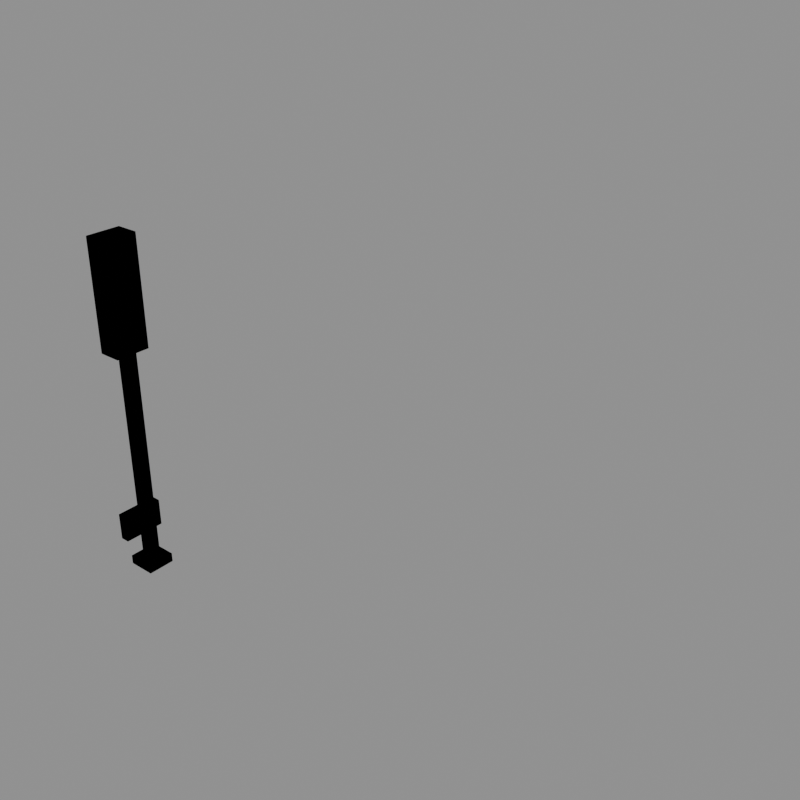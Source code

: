# Source: signal_electric_path_oneway.blend  (saved by Blender 5.2.44; exported with 4.5.12 LTS)
import bpy
from mathutils import Matrix  # noqa: F401  (used for matrix-valued properties, if any)

bpy.ops.wm.read_factory_settings(use_empty=True)
scene = bpy.context.scene
scene.name = 'model'

# ---- collections
col_red = bpy.data.collections.new('red'); scene.collection.children.link(col_red)
col_green = bpy.data.collections.new('green'); scene.collection.children.link(col_green)
col_reference = bpy.data.collections.new('reference'); scene.collection.children.link(col_reference)

# ---- materials (node trees are filled in below, after node groups)
mat_stone = bpy.data.materials.new('stone')
mat_stone.diffuse_color = (0.448, 0.4064, 0.3185, 1.0)
mat_concrete_dark = bpy.data.materials.new('concrete_dark')
mat_concrete_dark.diffuse_color = (0.1706, 0.1706, 0.1626, 1.0)
mat_roof_slate = bpy.data.materials.new('roof_slate')
mat_roof_slate.diffuse_color = (0.05497, 0.08898, 0.1128, 1.0)
mat_black = bpy.data.materials.new('black')
mat_black.diffuse_color = (0.007194, 0.007194, 0.00854, 1.0)
mat_leaf_dark = bpy.data.materials.new('leaf_dark')
mat_leaf_dark.diffuse_color = (0.01739, 0.08898, 0.02452, 1.0)
mat_signal_red = bpy.data.materials.new('signal_red')
mat_signal_red.diffuse_color = (0.6921, 0.01341, 0.01002, 1.0)
mat_plaster_white = bpy.data.materials.new('plaster_white')
mat_plaster_white.diffuse_color = (0.7874, 0.7678, 0.6921, 1.0)
mat_signal_green = bpy.data.materials.new('signal_green')
mat_signal_green.diffuse_color = (0.01961, 0.6038, 0.05088, 1.0)
mat_brick_dark = bpy.data.materials.new('brick_dark')
mat_brick_dark.diffuse_color = (0.233, 0.04696, 0.02198, 1.0)

# ---- material node trees
mat_stone.use_nodes = True; mat_stone.node_tree.nodes.clear()
_N = mat_stone.node_tree.nodes; _L = mat_stone.node_tree.links
n0 = _N.new('ShaderNodeBsdfPrincipled'); n0.name = 'Principled BSDF'; n0.location = (-200, 100)
n0.inputs[0].default_value = (0.448, 0.4064, 0.3185, 1.0)
n0.inputs[2].default_value = 1.0
n0.inputs[10].default_value = 0.005
n1 = _N.new('ShaderNodeOutputMaterial'); n1.name = 'Material Output'; n1.location = (200, 100)
_L.new(n0.outputs[0], n1.inputs[0])
n1.is_active_output = True
mat_concrete_dark.use_nodes = True; mat_concrete_dark.node_tree.nodes.clear()
_N = mat_concrete_dark.node_tree.nodes; _L = mat_concrete_dark.node_tree.links
n0 = _N.new('ShaderNodeBsdfPrincipled'); n0.name = 'Principled BSDF'; n0.location = (-200, 100)
n0.inputs[0].default_value = (0.1706, 0.1706, 0.1626, 1.0)
n0.inputs[2].default_value = 1.0
n0.inputs[10].default_value = 0.005
n1 = _N.new('ShaderNodeOutputMaterial'); n1.name = 'Material Output'; n1.location = (200, 100)
_L.new(n0.outputs[0], n1.inputs[0])
n1.is_active_output = True
mat_roof_slate.use_nodes = True; mat_roof_slate.node_tree.nodes.clear()
_N = mat_roof_slate.node_tree.nodes; _L = mat_roof_slate.node_tree.links
n0 = _N.new('ShaderNodeBsdfPrincipled'); n0.name = 'Principled BSDF'; n0.location = (-200, 100)
n0.inputs[0].default_value = (0.05497, 0.08898, 0.1128, 1.0)
n0.inputs[2].default_value = 1.0
n0.inputs[10].default_value = 0.005
n1 = _N.new('ShaderNodeOutputMaterial'); n1.name = 'Material Output'; n1.location = (200, 100)
_L.new(n0.outputs[0], n1.inputs[0])
n1.is_active_output = True
mat_black.use_nodes = True; mat_black.node_tree.nodes.clear()
_N = mat_black.node_tree.nodes; _L = mat_black.node_tree.links
n0 = _N.new('ShaderNodeBsdfPrincipled'); n0.name = 'Principled BSDF'; n0.location = (-200, 100)
n0.inputs[0].default_value = (0.007194, 0.007194, 0.00854, 1.0)
n0.inputs[2].default_value = 1.0
n0.inputs[10].default_value = 0.005
n1 = _N.new('ShaderNodeOutputMaterial'); n1.name = 'Material Output'; n1.location = (200, 100)
_L.new(n0.outputs[0], n1.inputs[0])
n1.is_active_output = True
mat_leaf_dark.use_nodes = True; mat_leaf_dark.node_tree.nodes.clear()
_N = mat_leaf_dark.node_tree.nodes; _L = mat_leaf_dark.node_tree.links
n0 = _N.new('ShaderNodeBsdfPrincipled'); n0.name = 'Principled BSDF'; n0.location = (-200, 100)
n0.inputs[0].default_value = (0.01739, 0.08898, 0.02452, 1.0)
n0.inputs[2].default_value = 1.0
n0.inputs[10].default_value = 0.005
n1 = _N.new('ShaderNodeOutputMaterial'); n1.name = 'Material Output'; n1.location = (200, 100)
_L.new(n0.outputs[0], n1.inputs[0])
n1.is_active_output = True
mat_signal_red.use_nodes = True; mat_signal_red.node_tree.nodes.clear()
_N = mat_signal_red.node_tree.nodes; _L = mat_signal_red.node_tree.links
n0 = _N.new('ShaderNodeBsdfPrincipled'); n0.name = 'Principled BSDF'; n0.location = (-200, 100)
n0.inputs[0].default_value = (0.6921, 0.01341, 0.01002, 1.0)
n0.inputs[2].default_value = 1.0
n0.inputs[10].default_value = 0.005
n1 = _N.new('ShaderNodeOutputMaterial'); n1.name = 'Material Output'; n1.location = (200, 100)
_L.new(n0.outputs[0], n1.inputs[0])
n1.is_active_output = True
mat_plaster_white.use_nodes = True; mat_plaster_white.node_tree.nodes.clear()
_N = mat_plaster_white.node_tree.nodes; _L = mat_plaster_white.node_tree.links
n0 = _N.new('ShaderNodeBsdfPrincipled'); n0.name = 'Principled BSDF'; n0.location = (-200, 100)
n0.inputs[0].default_value = (0.7874, 0.7678, 0.6921, 1.0)
n0.inputs[2].default_value = 1.0
n0.inputs[10].default_value = 0.005
n1 = _N.new('ShaderNodeOutputMaterial'); n1.name = 'Material Output'; n1.location = (200, 100)
_L.new(n0.outputs[0], n1.inputs[0])
n1.is_active_output = True
mat_signal_green.use_nodes = True; mat_signal_green.node_tree.nodes.clear()
_N = mat_signal_green.node_tree.nodes; _L = mat_signal_green.node_tree.links
n0 = _N.new('ShaderNodeBsdfPrincipled'); n0.name = 'Principled BSDF'; n0.location = (-200, 100)
n0.inputs[0].default_value = (0.01961, 0.6038, 0.05088, 1.0)
n0.inputs[2].default_value = 1.0
n0.inputs[10].default_value = 0.005
n1 = _N.new('ShaderNodeOutputMaterial'); n1.name = 'Material Output'; n1.location = (200, 100)
_L.new(n0.outputs[0], n1.inputs[0])
n1.is_active_output = True
mat_brick_dark.use_nodes = True; mat_brick_dark.node_tree.nodes.clear()
_N = mat_brick_dark.node_tree.nodes; _L = mat_brick_dark.node_tree.links
n0 = _N.new('ShaderNodeBsdfPrincipled'); n0.name = 'Principled BSDF'; n0.location = (-200, 100)
n0.inputs[0].default_value = (0.233, 0.04696, 0.02198, 1.0)
n0.inputs[2].default_value = 1.0
n0.inputs[10].default_value = 0.005
n1 = _N.new('ShaderNodeOutputMaterial'); n1.name = 'Material Output'; n1.location = (200, 100)
_L.new(n0.outputs[0], n1.inputs[0])
n1.is_active_output = True

# ---- meshes
me_signal_electric_path_oneway_red = bpy.data.meshes.new('signal_electric_path_oneway_red')
me_signal_electric_path_oneway_red.from_pydata([(-0.25, -0.25, 0.0), (0.25, -0.25, 0.0), (0.25, 0.25, 0.0), (-0.25, 0.25, 0.0), (-0.25, -0.25, 10.0), (0.25, -0.25, 10.0), (0.25, 0.25, 10.0), (-0.25, 0.25, 10.0), (-0.6, -0.6, 0.0), (0.6, -0.6, 0.0), (0.6, 0.6, 0.0), (-0.6, 0.6, 0.0), (-0.6, -0.6, 0.4), (0.6, -0.6, 0.4), (0.6, 0.6, 0.4), (-0.6, 0.6, 0.4), (-0.6, -0.75, 10.0), (0.4, -0.75, 10.0), (0.4, 0.75, 10.0), (-0.6, 0.75, 10.0), (-0.6, -0.75, 14.6), (0.4, -0.75, 14.6), (0.4, 0.75, 14.6), (-0.6, 0.75, 14.6), (-0.6, -0.75, 14.6), (0.4, -0.75, 14.6), (0.4, 0.75, 14.6), (-0.6, 0.75, 14.6), (-0.6, -0.75, 14.8), (0.4, -0.75, 14.8), (0.4, 0.75, 14.8), (-0.6, 0.75, 14.8), (-0.62, 0.5, 12.9), (-0.62, -0.5, 12.9), (-0.62, -0.5, 13.9), (-0.62, 0.5, 13.9), (-0.62, 0.5, 10.9), (-0.62, -0.5, 10.9), (-0.62, -0.5, 11.9), (-0.62, 0.5, 11.9), (-0.7, -0.9, 1.4), (-0.3, -0.9, 1.4), (-0.3, 0.9, 1.4), (-0.7, 0.9, 1.4), (-0.7, -0.9, 2.6), (-0.3, -0.9, 2.6), (-0.3, 0.9, 2.6), (-0.7, 0.9, 2.6), (-0.75, -0.6, 1.8), (-0.65, -0.6, 1.8), (-0.65, 0.6, 1.8), (-0.75, 0.6, 1.8), (-0.75, -0.6, 2.2), (-0.65, -0.6, 2.2), (-0.65, 0.6, 2.2), (-0.75, 0.6, 2.2)], [], [(4, 5, 6, 7), (0, 1, 5, 4), (1, 2, 6, 5), (2, 3, 7, 6), (3, 0, 4, 7), (12, 13, 14, 15), (8, 9, 13, 12), (9, 10, 14, 13), (10, 11, 15, 14), (11, 8, 12, 15), (20, 21, 22, 23), (16, 17, 21, 20), (17, 18, 22, 21), (18, 19, 23, 22), (19, 16, 20, 23), (28, 29, 30, 31), (24, 25, 29, 28), (25, 26, 30, 29), (26, 27, 31, 30), (27, 24, 28, 31), (32, 33, 34, 35), (36, 37, 38, 39), (44, 45, 46, 47), (40, 41, 45, 44), (41, 42, 46, 45), (42, 43, 47, 46), (43, 40, 44, 47), (52, 53, 54, 55), (48, 49, 53, 52), (49, 50, 54, 53), (50, 51, 55, 54), (51, 48, 52, 55)])
me_signal_electric_path_oneway_red.polygons.foreach_set('material_index', [0, 0, 0, 0, 0, 1, 1, 1, 1, 1, 2, 2, 2, 2, 2, 3, 3, 3, 3, 3, 4, 5, 6, 6, 6, 6, 6, 5, 5, 5, 5, 5])
me_signal_electric_path_oneway_red.materials.append(mat_stone)
me_signal_electric_path_oneway_red.materials.append(mat_concrete_dark)
me_signal_electric_path_oneway_red.materials.append(mat_roof_slate)
me_signal_electric_path_oneway_red.materials.append(mat_black)
me_signal_electric_path_oneway_red.materials.append(mat_leaf_dark)
me_signal_electric_path_oneway_red.materials.append(mat_signal_red)
me_signal_electric_path_oneway_red.materials.append(mat_plaster_white)
me_signal_electric_path_oneway_red.update()
me_signal_electric_path_oneway_green = bpy.data.meshes.new('signal_electric_path_oneway_green')
me_signal_electric_path_oneway_green.from_pydata([(-0.25, -0.25, 0.0), (0.25, -0.25, 0.0), (0.25, 0.25, 0.0), (-0.25, 0.25, 0.0), (-0.25, -0.25, 10.0), (0.25, -0.25, 10.0), (0.25, 0.25, 10.0), (-0.25, 0.25, 10.0), (-0.6, -0.6, 0.0), (0.6, -0.6, 0.0), (0.6, 0.6, 0.0), (-0.6, 0.6, 0.0), (-0.6, -0.6, 0.4), (0.6, -0.6, 0.4), (0.6, 0.6, 0.4), (-0.6, 0.6, 0.4), (-0.6, -0.75, 10.0), (0.4, -0.75, 10.0), (0.4, 0.75, 10.0), (-0.6, 0.75, 10.0), (-0.6, -0.75, 14.6), (0.4, -0.75, 14.6), (0.4, 0.75, 14.6), (-0.6, 0.75, 14.6), (-0.6, -0.75, 14.6), (0.4, -0.75, 14.6), (0.4, 0.75, 14.6), (-0.6, 0.75, 14.6), (-0.6, -0.75, 14.8), (0.4, -0.75, 14.8), (0.4, 0.75, 14.8), (-0.6, 0.75, 14.8), (-0.62, 0.5, 12.9), (-0.62, -0.5, 12.9), (-0.62, -0.5, 13.9), (-0.62, 0.5, 13.9), (-0.62, 0.5, 10.9), (-0.62, -0.5, 10.9), (-0.62, -0.5, 11.9), (-0.62, 0.5, 11.9), (-0.7, -0.9, 1.4), (-0.3, -0.9, 1.4), (-0.3, 0.9, 1.4), (-0.7, 0.9, 1.4), (-0.7, -0.9, 2.6), (-0.3, -0.9, 2.6), (-0.3, 0.9, 2.6), (-0.7, 0.9, 2.6), (-0.75, -0.6, 1.8), (-0.65, -0.6, 1.8), (-0.65, 0.6, 1.8), (-0.75, 0.6, 1.8), (-0.75, -0.6, 2.2), (-0.65, -0.6, 2.2), (-0.65, 0.6, 2.2), (-0.75, 0.6, 2.2)], [], [(4, 5, 6, 7), (0, 1, 5, 4), (1, 2, 6, 5), (2, 3, 7, 6), (3, 0, 4, 7), (12, 13, 14, 15), (8, 9, 13, 12), (9, 10, 14, 13), (10, 11, 15, 14), (11, 8, 12, 15), (20, 21, 22, 23), (16, 17, 21, 20), (17, 18, 22, 21), (18, 19, 23, 22), (19, 16, 20, 23), (28, 29, 30, 31), (24, 25, 29, 28), (25, 26, 30, 29), (26, 27, 31, 30), (27, 24, 28, 31), (32, 33, 34, 35), (36, 37, 38, 39), (44, 45, 46, 47), (40, 41, 45, 44), (41, 42, 46, 45), (42, 43, 47, 46), (43, 40, 44, 47), (52, 53, 54, 55), (48, 49, 53, 52), (49, 50, 54, 53), (50, 51, 55, 54), (51, 48, 52, 55)])
me_signal_electric_path_oneway_green.polygons.foreach_set('material_index', [0, 0, 0, 0, 0, 1, 1, 1, 1, 1, 2, 2, 2, 2, 2, 3, 3, 3, 3, 3, 4, 5, 6, 6, 6, 6, 6, 7, 7, 7, 7, 7])
me_signal_electric_path_oneway_green.materials.append(mat_stone)
me_signal_electric_path_oneway_green.materials.append(mat_concrete_dark)
me_signal_electric_path_oneway_green.materials.append(mat_roof_slate)
me_signal_electric_path_oneway_green.materials.append(mat_black)
me_signal_electric_path_oneway_green.materials.append(mat_signal_green)
me_signal_electric_path_oneway_green.materials.append(mat_brick_dark)
me_signal_electric_path_oneway_green.materials.append(mat_plaster_white)
me_signal_electric_path_oneway_green.materials.append(mat_signal_red)
me_signal_electric_path_oneway_green.update()
me_footprint = bpy.data.meshes.new('footprint')
me_footprint.from_pydata([(0.0, 0.0, 0.0), (16.0, 0.0, 0.0), (16.0, 16.0, 0.0), (0.0, 16.0, 0.0)], [(0, 1), (1, 2), (2, 3), (3, 0)], [])
me_footprint.update()

# ---- objects
ob_signal_electric_path_oneway_red = bpy.data.objects.new('signal_electric_path_oneway_red', me_signal_electric_path_oneway_red)
ob_signal_electric_path_oneway_green = bpy.data.objects.new('signal_electric_path_oneway_green', me_signal_electric_path_oneway_green)
ob_footprint = bpy.data.objects.new('footprint', me_footprint)
ob_tile_0_0 = bpy.data.objects.new('tile_0_0', None)
ob_reference_image = bpy.data.objects.new('reference_image', None)

# ---- transforms, parenting, visibility, modifiers, constraints
ob_signal_electric_path_oneway_red.location = (0.0, 0.0, 0.0)
ob_signal_electric_path_oneway_green.location = (0.0, 0.0, 0.0)
ob_footprint.location = (0.0, 0.0, 0.0)
ob_tile_0_0.location = (0.0, 0.0, 0.0)
ob_reference_image.location = (60.0, -60.0, 20.0)
ob_reference_image.rotation_euler = (1.047, 0.0, 2.356)
ob_reference_image.empty_display_type = 'IMAGE'
ob_reference_image.empty_display_size = 40.0

# ---- collection membership
col_red.objects.link(ob_signal_electric_path_oneway_red)
col_green.objects.link(ob_signal_electric_path_oneway_green)
col_reference.objects.link(ob_footprint)
col_reference.objects.link(ob_tile_0_0)
col_reference.objects.link(ob_reference_image)

# ---- scene / render settings (as saved in the file)
scene.frame_start = 1; scene.frame_end = 250; scene.frame_set(1)
scene.render.engine = 'BLENDER_WORKBENCH'
scene.render.resolution_x = 512
scene.render.resolution_y = 512
scene.render.film_transparent = True
scene.render.bake_bias = 0.0
scene.render.bake_samples = 0
scene.render.compositor_device = 'GPU'
scene.eevee.use_volume_custom_range = False
scene.eevee.fast_gi_thickness_near = 0.1
scene.eevee.fast_gi_thickness_far = 0.0
scene.eevee.ray_tracing_options.screen_trace_thickness = 0.1
bpy.context.view_layer.update()

# ---- added for rendering (the .blend has no active camera and no usable light): camera, sun + grey world if the file has none
cam_auto = bpy.data.cameras.new('AutoCamera')
cam_auto.lens = 50.0
cam_auto.sensor_width = 36.0
cam_auto.clip_end = 1000.0
ob_auto_camera = bpy.data.objects.new('AutoCamera', cam_auto)
scene.collection.objects.link(ob_auto_camera)
ob_auto_camera.location = (33.5513, -23.5616, 28.1411)
ob_auto_camera.rotation_euler = (1.09748, -7.21219e-08, 0.694738)
scene.camera = ob_auto_camera
light_auto_sun = bpy.data.lights.new('AutoSun', 'SUN')
light_auto_sun.energy = 3.0
light_auto_sun.angle = 0.0523599
ob_auto_sun = bpy.data.objects.new('AutoSun', light_auto_sun)
scene.collection.objects.link(ob_auto_sun)
ob_auto_sun.rotation_euler = (0.872665, 0.174533, 0.523599)
if scene.world is None:
    world_auto = bpy.data.worlds.new('AutoWorld')
    world_auto.color = (0.3, 0.3, 0.3)
    scene.world = world_auto
bpy.context.view_layer.update()
